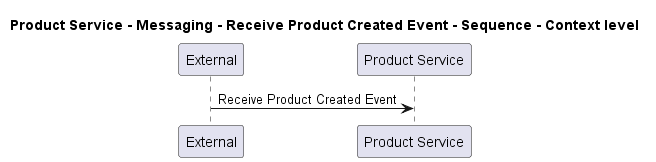

The diagram above was rendered by PlantUML. Its source (embedded in the PNG):
@startuml
!pragma layout smetana

title Product Service - Messaging - Receive Product Created Event - Sequence - Context level

participant "External" as C4InterFlow.SoftwareSystems.ExternalSystem
participant "Product Service" as ECommercePlatform.SoftwareSystems.ProductService

C4InterFlow.SoftwareSystems.ExternalSystem -> ECommercePlatform.SoftwareSystems.ProductService : Receive Product Created Event


@enduml